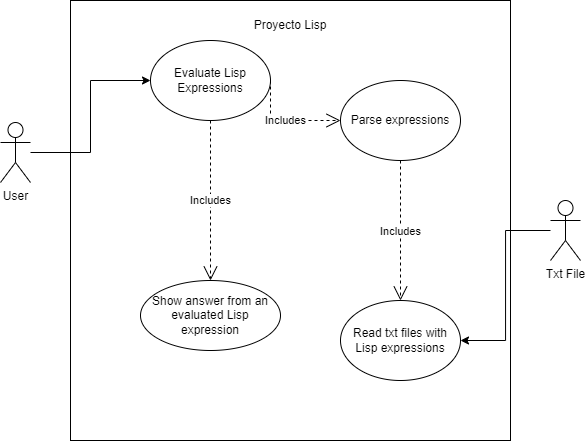

The diagram above was exported from draw.io. Its source (the exported page's mxGraphModel, read from the mxfile embedded in the PNG):
<mxGraphModel dx="1168" dy="674" grid="1" gridSize="10" guides="1" tooltips="1" connect="1" arrows="1" fold="1" page="1" pageScale="1" pageWidth="850" pageHeight="1100" math="0" shadow="0">
  <root>
    <mxCell id="0" />
    <mxCell id="1" parent="0" />
    <mxCell id="I99fCTg88Z1HZQmiUumA-3" value="" style="whiteSpace=wrap;html=1;aspect=fixed;" vertex="1" parent="1">
      <mxGeometry x="160" y="70" width="440" height="440" as="geometry" />
    </mxCell>
    <mxCell id="I99fCTg88Z1HZQmiUumA-23" style="edgeStyle=orthogonalEdgeStyle;rounded=0;orthogonalLoop=1;jettySize=auto;html=1;entryX=0;entryY=0.5;entryDx=0;entryDy=0;" edge="1" parent="1" source="I99fCTg88Z1HZQmiUumA-1" target="I99fCTg88Z1HZQmiUumA-4">
      <mxGeometry relative="1" as="geometry" />
    </mxCell>
    <mxCell id="I99fCTg88Z1HZQmiUumA-1" value="User" style="shape=umlActor;verticalLabelPosition=bottom;verticalAlign=top;html=1;outlineConnect=0;" vertex="1" parent="1">
      <mxGeometry x="90" y="192" width="30" height="60" as="geometry" />
    </mxCell>
    <mxCell id="I99fCTg88Z1HZQmiUumA-18" style="edgeStyle=orthogonalEdgeStyle;rounded=0;orthogonalLoop=1;jettySize=auto;html=1;entryX=1;entryY=0.5;entryDx=0;entryDy=0;" edge="1" parent="1" source="I99fCTg88Z1HZQmiUumA-2" target="I99fCTg88Z1HZQmiUumA-10">
      <mxGeometry relative="1" as="geometry" />
    </mxCell>
    <mxCell id="I99fCTg88Z1HZQmiUumA-2" value="Txt File" style="shape=umlActor;verticalLabelPosition=bottom;verticalAlign=top;html=1;outlineConnect=0;" vertex="1" parent="1">
      <mxGeometry x="640" y="270" width="30" height="60" as="geometry" />
    </mxCell>
    <mxCell id="I99fCTg88Z1HZQmiUumA-4" value="Evaluate Lisp Expressions" style="ellipse;whiteSpace=wrap;html=1;" vertex="1" parent="1">
      <mxGeometry x="240" y="110" width="120" height="80" as="geometry" />
    </mxCell>
    <mxCell id="I99fCTg88Z1HZQmiUumA-7" value="Proyecto Lisp" style="text;html=1;strokeColor=none;fillColor=none;align=center;verticalAlign=middle;whiteSpace=wrap;rounded=0;" vertex="1" parent="1">
      <mxGeometry x="305" y="80" width="150" height="30" as="geometry" />
    </mxCell>
    <mxCell id="I99fCTg88Z1HZQmiUumA-10" value="Read txt files with Lisp expressions" style="ellipse;whiteSpace=wrap;html=1;" vertex="1" parent="1">
      <mxGeometry x="430" y="370" width="120" height="80" as="geometry" />
    </mxCell>
    <mxCell id="I99fCTg88Z1HZQmiUumA-11" value="Parse expressions" style="ellipse;whiteSpace=wrap;html=1;" vertex="1" parent="1">
      <mxGeometry x="430" y="150" width="120" height="80" as="geometry" />
    </mxCell>
    <mxCell id="I99fCTg88Z1HZQmiUumA-19" value="Show answer from an evaluated Lisp expression" style="ellipse;whiteSpace=wrap;html=1;" vertex="1" parent="1">
      <mxGeometry x="230" y="350" width="140" height="70" as="geometry" />
    </mxCell>
    <mxCell id="I99fCTg88Z1HZQmiUumA-27" value="Includes" style="endArrow=open;endSize=12;dashed=1;html=1;rounded=0;exitX=0.5;exitY=1;exitDx=0;exitDy=0;entryX=0.5;entryY=0;entryDx=0;entryDy=0;" edge="1" parent="1" source="I99fCTg88Z1HZQmiUumA-4" target="I99fCTg88Z1HZQmiUumA-19">
      <mxGeometry width="160" relative="1" as="geometry">
        <mxPoint x="285" y="297" as="sourcePoint" />
        <mxPoint x="355" y="192" as="targetPoint" />
      </mxGeometry>
    </mxCell>
    <mxCell id="I99fCTg88Z1HZQmiUumA-28" value="Includes" style="endArrow=open;endSize=12;dashed=1;html=1;rounded=0;exitX=1;exitY=0.5;exitDx=0;exitDy=0;entryX=0;entryY=0.5;entryDx=0;entryDy=0;" edge="1" parent="1" source="I99fCTg88Z1HZQmiUumA-4" target="I99fCTg88Z1HZQmiUumA-11">
      <mxGeometry width="160" relative="1" as="geometry">
        <mxPoint x="380" y="325" as="sourcePoint" />
        <mxPoint x="470" y="240" as="targetPoint" />
        <Array as="points">
          <mxPoint x="360" y="190" />
        </Array>
      </mxGeometry>
    </mxCell>
    <mxCell id="I99fCTg88Z1HZQmiUumA-31" value="Includes" style="endArrow=open;endSize=12;dashed=1;html=1;rounded=0;exitX=0.5;exitY=1;exitDx=0;exitDy=0;entryX=0.5;entryY=0;entryDx=0;entryDy=0;" edge="1" parent="1" source="I99fCTg88Z1HZQmiUumA-11" target="I99fCTg88Z1HZQmiUumA-10">
      <mxGeometry width="160" relative="1" as="geometry">
        <mxPoint x="390" y="335" as="sourcePoint" />
        <mxPoint x="480" y="250" as="targetPoint" />
      </mxGeometry>
    </mxCell>
  </root>
</mxGraphModel>